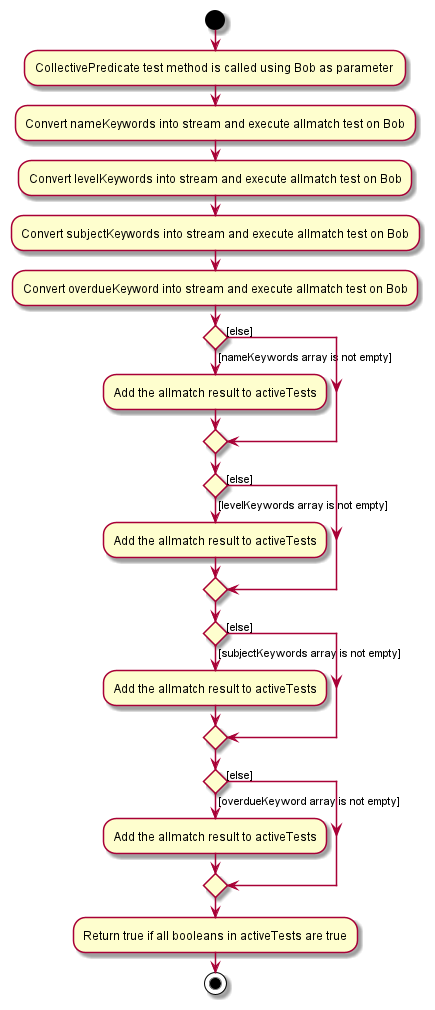

The diagram above was rendered by PlantUML. Its source (embedded in the PNG):
@startuml

start
:CollectivePredicate test method is called using Bob as parameter ;
:Convert nameKeywords into stream and execute allmatch test on Bob;
:Convert levelKeywords into stream and execute allmatch test on Bob;
:Convert subjectKeywords into stream and execute allmatch test on Bob;
:Convert overdueKeyword into stream and execute allmatch test on Bob;
if () then ([nameKeywords array is not empty])
    :Add the allmatch result to activeTests;
else ([else])
endif

if () then ([levelKeywords array is not empty])
    :Add the allmatch result to activeTests;
else ([else])
endif

if () then ([subjectKeywords array is not empty])
    :Add the allmatch result to activeTests;
else ([else])
endif

if () then ([overdueKeyword array is not empty])
    :Add the allmatch result to activeTests;
else ([else])
endif

:Return true if all booleans in activeTests are true;
stop

@enduml